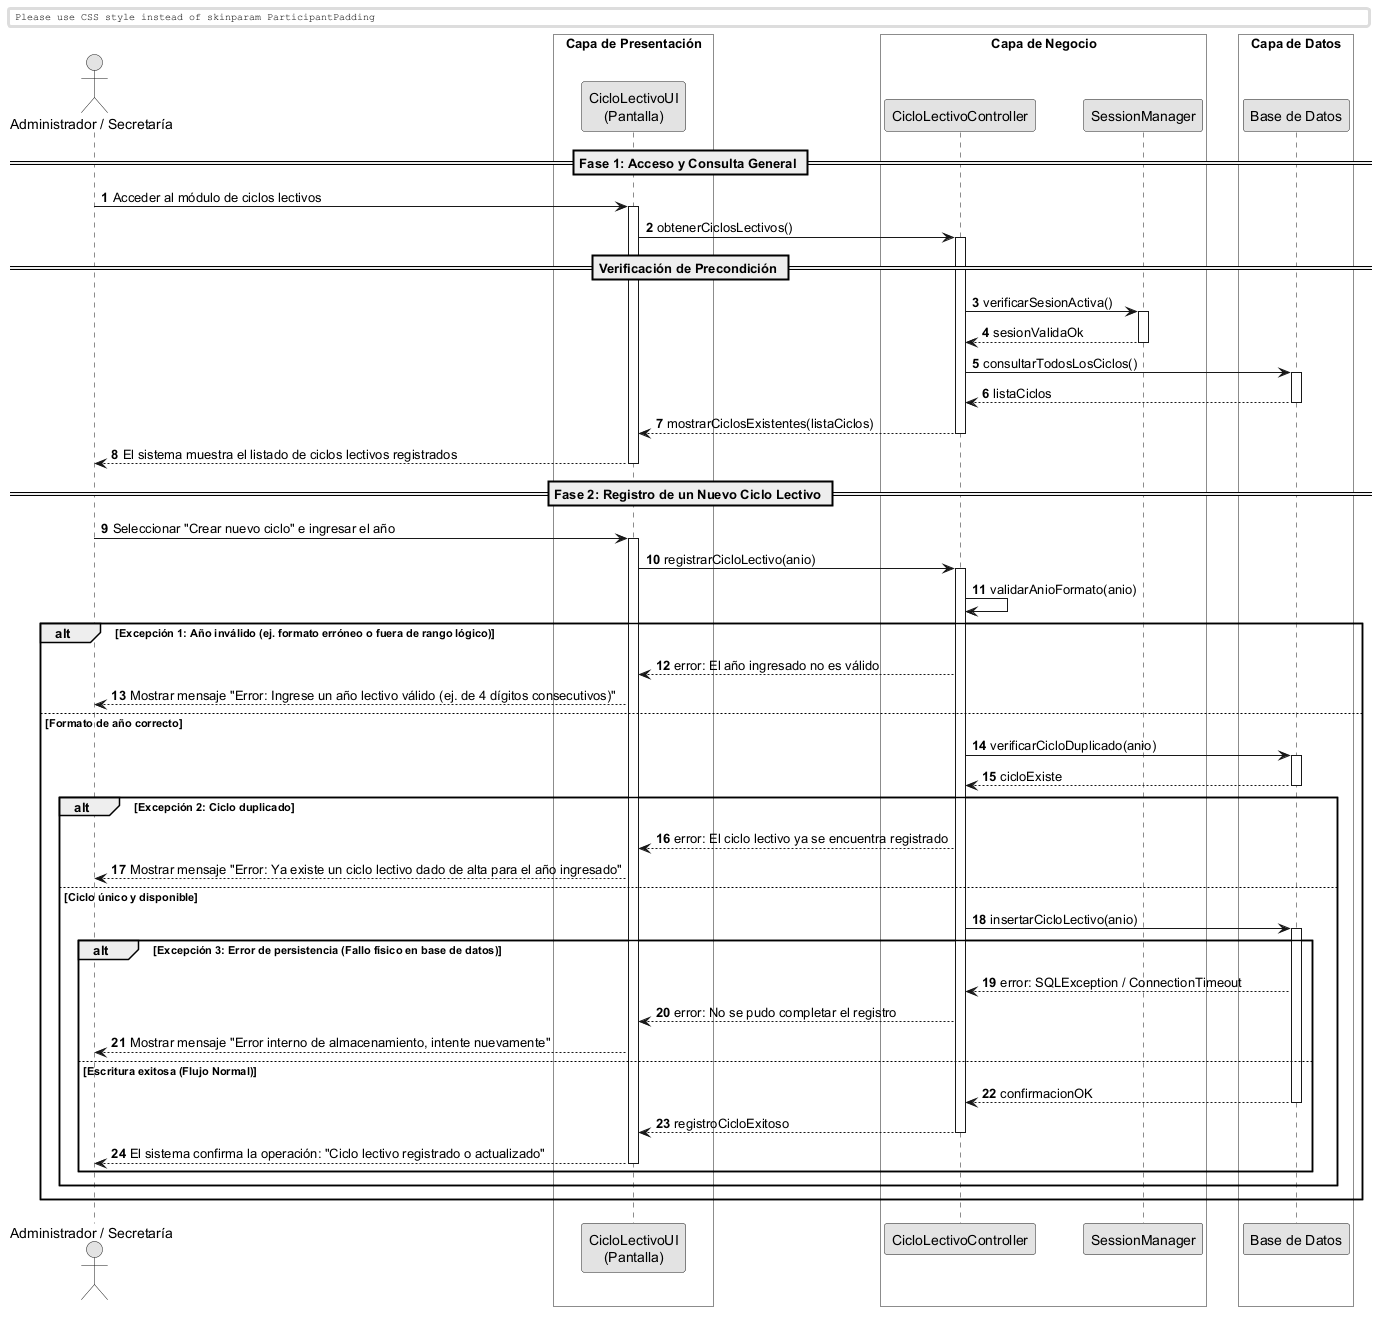

The diagram above was rendered by PlantUML. Its source (embedded in the PNG):
@startuml
skinparam monochrome true
skinparam shadowlighting false

<style>
  box {
    BackgroundColor transparent
  }
</style>

autonumber
skinparam BoxPadding 10
skinparam ParticipantPadding 12

actor "Administrador / Secretaría" as Actor
box "Capa de Presentación" 
    participant "CicloLectivoUI\n(Pantalla)" as UI
end box
box "Capa de Negocio" 
    participant "CicloLectivoController" as Ctrl
    participant "SessionManager" as Session
end box
box "Capa de Datos" 
    participant "Base de Datos" as DB
end box

== Fase 1: Acceso y Consulta General ==

Actor -> UI: Acceder al módulo de ciclos lectivos
activate UI

UI -> Ctrl: obtenerCiclosLectivos()
activate Ctrl

== Verificación de Precondición ==
Ctrl -> Session: verificarSesionActiva()
activate Session
return sesionValidaOk

Ctrl -> DB: consultarTodosLosCiclos()
activate DB
return listaCiclos

Ctrl --> UI: mostrarCiclosExistentes(listaCiclos)
deactivate Ctrl
UI --> Actor: El sistema muestra el listado de ciclos lectivos registrados
deactivate UI

== Fase 2: Registro de un Nuevo Ciclo Lectivo ==

Actor -> UI: Seleccionar "Crear nuevo ciclo" e ingresar el año
activate UI

UI -> Ctrl: registrarCicloLectivo(anio)
activate Ctrl

Ctrl -> Ctrl: validarAnioFormato(anio)

alt Excepción 1: Año inválido (ej. formato erróneo o fuera de rango lógico)
    Ctrl --> UI: error: El año ingresado no es válido
    UI --> Actor: Mostrar mensaje "Error: Ingrese un año lectivo válido (ej. de 4 dígitos consecutivos)"
else Formato de año correcto
    
    Ctrl -> DB: verificarCicloDuplicado(anio)
    activate DB
    return cicloExiste
    
    alt Excepción 2: Ciclo duplicado
        Ctrl --> UI: error: El ciclo lectivo ya se encuentra registrado
        UI --> Actor: Mostrar mensaje "Error: Ya existe un ciclo lectivo dado de alta para el año ingresado"
        
    else Ciclo único y disponible
        
        Ctrl -> DB: insertarCicloLectivo(anio)
        activate DB
        
        alt Excepción 3: Error de persistencia (Fallo físico en base de datos)
            DB --> Ctrl: error: SQLException / ConnectionTimeout
            Ctrl --> UI: error: No se pudo completar el registro
            UI --> Actor: Mostrar mensaje "Error interno de almacenamiento, intente nuevamente"
        else Escritura exitosa (Flujo Normal)
            return confirmacionOK
            
            Ctrl --> UI: registroCicloExitoso
            deactivate Ctrl
            UI --> Actor: El sistema confirma la operación: "Ciclo lectivo registrado o actualizado"
            deactivate UI
        end
    end
end

@enduml